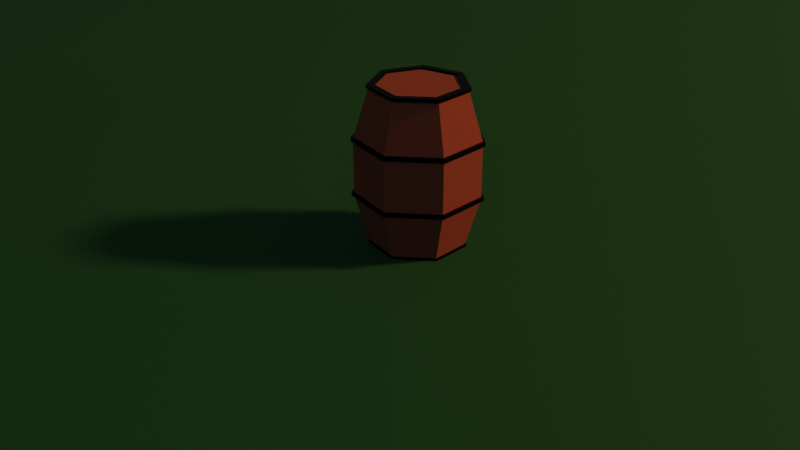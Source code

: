 # Source: Beczka.blend  (saved by Blender 2.80.75; exported with 4.5.12 LTS)
import bpy
from mathutils import Matrix  # noqa: F401  (used for matrix-valued properties, if any)

bpy.ops.wm.read_factory_settings(use_empty=True)
scene = bpy.context.scene
scene.name = 'Scene'

# ---- collections
col_beczka = bpy.data.collections.new('Beczka'); scene.collection.children.link(col_beczka)
col_render = bpy.data.collections.new('Render'); scene.collection.children.link(col_render)
col_proporcje = bpy.data.collections.new('Proporcje'); scene.collection.children.link(col_proporcje)

# ---- materials (node trees are filled in below, after node groups)
mat_drewno2 = bpy.data.materials.new('Drewno2')
mat_metal = bpy.data.materials.new('Metal')
mat_trawa = bpy.data.materials.new('Trawa')
mat_trawa.alpha_threshold = 0.0
mat_trawa.line_color = (0.0, 0.0, 0.0, 1.0)
mat_ziemia = bpy.data.materials.new('Ziemia')
mat_kamie = bpy.data.materials.new('Kamień')
mat_ig_y = bpy.data.materials.new('Igły')
mat_pie = bpy.data.materials.new('Pień')

# ---- material node trees
mat_drewno2.use_nodes = True; mat_drewno2.node_tree.nodes.clear()
_N = mat_drewno2.node_tree.nodes; _L = mat_drewno2.node_tree.links
n0 = _N.new('ShaderNodeOutputMaterial'); n0.name = 'Material Output'; n0.location = (300, 300)
n1 = _N.new('ShaderNodeBsdfPrincipled'); n1.name = 'Principled BSDF'; n1.location = (10, 300)
n1.distribution = 'GGX'
n1.subsurface_method = 'BURLEY'
n1.inputs[0].default_value = (0.2266, 0.05308, 0.02097, 1.0)
n1.inputs[2].default_value = 1.0
n1.inputs[3].default_value = 1.45
n1.inputs[27].default_value = (0.0, 0.0, 0.0, 1.0)
n1.inputs[28].default_value = 1.0
_L.new(n1.outputs[0], n0.inputs[0])
n0.is_active_output = True
mat_metal.use_nodes = True; mat_metal.node_tree.nodes.clear()
_N = mat_metal.node_tree.nodes; _L = mat_metal.node_tree.links
n0 = _N.new('ShaderNodeOutputMaterial'); n0.name = 'Material Output'; n0.location = (300, 300)
n1 = _N.new('ShaderNodeBsdfPrincipled'); n1.name = 'Principled BSDF'; n1.location = (10, 300)
n1.distribution = 'GGX'
n1.subsurface_method = 'BURLEY'
n1.inputs[0].default_value = (0.003642, 0.003642, 0.003642, 1.0)
n1.inputs[1].default_value = 1.0
n1.inputs[3].default_value = 1.45
n1.inputs[13].default_value = 0.1
n1.inputs[27].default_value = (0.0, 0.0, 0.0, 1.0)
n1.inputs[28].default_value = 1.0
_L.new(n1.outputs[0], n0.inputs[0])
n0.is_active_output = True
mat_trawa.use_nodes = True; mat_trawa.node_tree.nodes.clear()
_N = mat_trawa.node_tree.nodes; _L = mat_trawa.node_tree.links
n0 = _N.new('ShaderNodeOutputMaterial'); n0.name = 'Material Output'; n0.location = (471, 300)
n1 = _N.new('ShaderNodeBsdfPrincipled'); n1.name = 'Principled BSDF'; n1.location = (181, 300)
n1.distribution = 'GGX'
n1.subsurface_method = 'BURLEY'
n1.inputs[2].default_value = 0.8045
n1.inputs[3].default_value = 1.45
n1.inputs[27].default_value = (0.0, 0.0, 0.0, 1.0)
n1.inputs[28].default_value = 1.0
n2 = _N.new('ShaderNodeRGB'); n2.name = 'RGB'; n2.location = (-446, 320)
n2.outputs[0].default_value = (0.0, 0.08893, 0.00984, 1.0)
n3 = _N.new('ShaderNodeRGB'); n3.name = 'RGB.002'; n3.location = (-800, 135)
n3.outputs[0].default_value = (0.0, 0.02198, 0.003726, 1.0)
n4 = _N.new('ShaderNodeRGBToBW'); n4.name = 'RGB to BW'; n4.location = (-400, 82)
n5 = _N.new('ShaderNodeBrightContrast'); n5.name = 'Bright/Contrast'; n5.location = (-108, 25)
n5.inputs[1].default_value = 0.4
n6 = _N.new('ShaderNodeTexNoise'); n6.name = 'Noise Texture'; n6.location = (-571, -19)
n6.inputs[2].default_value = -0.1
n6.inputs[3].default_value = 16.0
n6.inputs[8].default_value = 13.4
n7 = _N.new('ShaderNodeMix'); n7.name = 'Mix'; n7.location = (-140, 260)
n7.data_type = 'RGBA'
n7.inputs[0].default_value = 0.1833
_L.new(n1.outputs[0], n0.inputs[0])
_L.new(n2.outputs[0], n7.inputs[6])
_L.new(n7.outputs[2], n1.inputs[0])
_L.new(n6.outputs[1], n4.inputs[0])
_L.new(n3.outputs[0], n7.inputs[7])
_L.new(n6.outputs[0], n5.inputs[0])
n0.is_active_output = True
mat_ziemia.use_nodes = True; mat_ziemia.node_tree.nodes.clear()
_N = mat_ziemia.node_tree.nodes; _L = mat_ziemia.node_tree.links
n0 = _N.new('ShaderNodeOutputMaterial'); n0.name = 'Material Output'; n0.location = (300, 300)
n1 = _N.new('ShaderNodeBsdfPrincipled'); n1.name = 'Principled BSDF'; n1.location = (10, 300)
n1.distribution = 'GGX'
n1.subsurface_method = 'BURLEY'
n1.inputs[2].default_value = 1.0
n1.inputs[3].default_value = 1.45
n1.inputs[27].default_value = (0.0, 0.0, 0.0, 1.0)
n1.inputs[28].default_value = 1.0
n2 = _N.new('ShaderNodeRGB'); n2.name = 'RGB.001'; n2.location = (-612, 307)
n2.outputs[0].default_value = (0.08892, 0.02106, 0.0, 1.0)
n3 = _N.new('ShaderNodeRGB'); n3.name = 'RGB.002'; n3.location = (-609, 114)
n3.outputs[0].default_value = (0.02194, 0.01041, 0.0, 1.0)
n4 = _N.new('ShaderNodeMix'); n4.name = 'Mix.001'; n4.location = (-262, 251)
n4.data_type = 'RGBA'
n4.inputs[0].default_value = 0.1833
_L.new(n1.outputs[0], n0.inputs[0])
_L.new(n2.outputs[0], n4.inputs[6])
_L.new(n3.outputs[0], n4.inputs[7])
_L.new(n4.outputs[2], n1.inputs[0])
n0.is_active_output = True
mat_kamie.use_nodes = True; mat_kamie.node_tree.nodes.clear()
_N = mat_kamie.node_tree.nodes; _L = mat_kamie.node_tree.links
n0 = _N.new('ShaderNodeOutputMaterial'); n0.name = 'Material Output'; n0.location = (300, 300)
n1 = _N.new('ShaderNodeBsdfPrincipled'); n1.name = 'Principled BSDF'; n1.location = (10, 300)
n1.distribution = 'GGX'
n1.subsurface_method = 'BURLEY'
n1.inputs[0].default_value = (0.08571, 0.08571, 0.08571, 1.0)
n1.inputs[2].default_value = 0.9482
n1.inputs[3].default_value = 1.45
n1.inputs[8].default_value = 1.0
n1.inputs[10].default_value = 0.01
n1.inputs[13].default_value = 0.4864
n1.inputs[14].default_value = (0.9909, 0.9909, 0.9909, 1.0)
n1.inputs[27].default_value = (0.0, 0.0, 0.0, 1.0)
n1.inputs[28].default_value = 1.0
_L.new(n1.outputs[0], n0.inputs[0])
n0.is_active_output = True
mat_ig_y.use_nodes = True; mat_ig_y.node_tree.nodes.clear()
_N = mat_ig_y.node_tree.nodes; _L = mat_ig_y.node_tree.links
n0 = _N.new('ShaderNodeOutputMaterial'); n0.name = 'Material Output'; n0.location = (300, 300)
n1 = _N.new('ShaderNodeBsdfPrincipled'); n1.name = 'Principled BSDF'; n1.location = (10, 300)
n1.distribution = 'GGX'
n1.subsurface_method = 'BURLEY'
n1.inputs[0].default_value = (0.01006, 0.1107, 0.005295, 1.0)
n1.inputs[2].default_value = 0.8304
n1.inputs[3].default_value = 1.45
n1.inputs[27].default_value = (0.0, 0.0, 0.0, 1.0)
n1.inputs[28].default_value = 1.0
_L.new(n1.outputs[0], n0.inputs[0])
n0.is_active_output = True
mat_pie.use_nodes = True; mat_pie.node_tree.nodes.clear()
_N = mat_pie.node_tree.nodes; _L = mat_pie.node_tree.links
n0 = _N.new('ShaderNodeOutputMaterial'); n0.name = 'Material Output'; n0.location = (300, 300)
n1 = _N.new('ShaderNodeBsdfPrincipled'); n1.name = 'Principled BSDF'; n1.location = (10, 300)
n1.distribution = 'GGX'
n1.subsurface_method = 'BURLEY'
n1.inputs[0].default_value = (0.03741, 0.0063, 0.001577, 1.0)
n1.inputs[2].default_value = 1.0
n1.inputs[3].default_value = 1.45
n1.inputs[27].default_value = (0.0, 0.0, 0.0, 1.0)
n1.inputs[28].default_value = 1.0
_L.new(n1.outputs[0], n0.inputs[0])
n0.is_active_output = True

# ---- world
world_world = bpy.data.worlds.new('World'); scene.world = world_world
world_world.use_nodes = True; world_world.node_tree.nodes.clear()
_N = world_world.node_tree.nodes; _L = world_world.node_tree.links
n0 = _N.new('ShaderNodeOutputWorld'); n0.name = 'World Output'; n0.location = (300, 300)
n1 = _N.new('ShaderNodeBackground'); n1.name = 'Background'; n1.location = (10, 300)
n1.inputs[0].default_value = (0.05088, 0.05088, 0.05088, 1.0)
_L.new(n1.outputs[0], n0.inputs[0])
n0.is_active_output = True
world_world.color = (0.05088, 0.05088, 0.05088)
world_world.use_sun_shadow = False
world_world.sun_shadow_jitter_overblur = 0.0

# ---- cameras
cam_camera = bpy.data.cameras.new('Camera')

# ---- lights
light_area = bpy.data.lights.new('Area', 'AREA')
light_area.color = (1.0, 0.4612, 0.2524)
light_area.transmission_factor = 0.0
light_area.energy = 785.4
light_area.shadow_soft_size = 1.0
light_area.shadow_maximum_resolution = 0.006
light_area.use_absolute_resolution = True
light_area.size = 1.0
light_area.size_y = 1.0
light_area_001 = bpy.data.lights.new('Area.001', 'AREA')
light_area_001.color = (0.3149, 0.5544, 1.0)
light_area_001.transmission_factor = 0.0
light_area_001.energy = 78.54
light_area_001.shadow_soft_size = 5.0
light_area_001.shadow_maximum_resolution = 0.006
light_area_001.use_absolute_resolution = True
light_area_001.shape = 'RECTANGLE'
light_area_001.size = 5.0
light_area_001.size_y = 5.0

# ---- meshes
me_cylinder = bpy.data.meshes.new('Cylinder')
me_cylinder.from_pydata([(0.0, 0.08413, 0.003978), (0.0, 0.08413, 0.2806), (0.06578, 0.05246, 0.003978), (0.06578, 0.05246, 0.2806), (0.08202, -0.01872, 0.003978), (0.08202, -0.01872, 0.2806), (0.0365, -0.0758, 0.003978), (0.0365, -0.0758, 0.2806), (-0.0365, -0.0758, 0.003978), (-0.0365, -0.0758, 0.2806), (-0.08202, -0.01872, 0.003978), (-0.08202, -0.01872, 0.2806), (-0.06578, 0.05246, 0.003978), (-0.06578, 0.05246, 0.2806), (4.03e-10, 0.1094, 0.09013), (4.23e-10, 0.11, 0.09727), (4.23e-10, 0.11, 0.188), (4.03e-10, 0.1094, 0.1967), (0.08551, 0.06819, 0.1967), (0.08601, 0.06859, 0.188), (0.08601, 0.06859, 0.09727), (0.08551, 0.06819, 0.09013), (0.1066, -0.02434, 0.1967), (0.1072, -0.02448, 0.188), (0.1072, -0.02448, 0.09727), (0.1066, -0.02434, 0.09013), (0.04746, -0.09854, 0.1967), (0.04773, -0.09911, 0.188), (0.04773, -0.09911, 0.09727), (0.04746, -0.09854, 0.09013), (-0.04746, -0.09854, 0.1967), (-0.04773, -0.09911, 0.188), (-0.04773, -0.09911, 0.09727), (-0.04746, -0.09854, 0.09013), (-0.1066, -0.02434, 0.1967), (-0.1072, -0.02448, 0.188), (-0.1072, -0.02448, 0.09727), (-0.1066, -0.02434, 0.09013), (-0.08551, 0.06819, 0.1967), (-0.08601, 0.06859, 0.188), (-0.08601, 0.06859, 0.09727), (-0.08551, 0.06819, 0.09013), (6.647e-10, 0.1142, 0.09013), (6.647e-10, 0.1142, 0.09787), (6.647e-10, 0.1142, 0.189), (6.647e-10, 0.1142, 0.1967), (0.08925, 0.07117, 0.1967), (0.08925, 0.07117, 0.189), (0.08925, 0.07117, 0.09787), (0.08925, 0.07117, 0.09013), (0.1113, -0.0254, 0.1967), (0.1113, -0.0254, 0.189), (0.1113, -0.0254, 0.09787), (0.1113, -0.0254, 0.09013), (0.04953, -0.1029, 0.1967), (0.04953, -0.1029, 0.189), (0.04953, -0.1029, 0.09787), (0.04953, -0.1029, 0.09013), (-0.04953, -0.1029, 0.1967), (-0.04953, -0.1029, 0.189), (-0.04953, -0.1029, 0.09787), (-0.04953, -0.1029, 0.09013), (-0.1113, -0.0254, 0.1967), (-0.1113, -0.0254, 0.189), (-0.1113, -0.0254, 0.09787), (-0.1113, -0.0254, 0.09013), (-0.08925, 0.07117, 0.1967), (-0.08925, 0.07117, 0.189), (-0.08925, 0.07117, 0.09787), (-0.08925, 0.07117, 0.09013), (0.05835, 0.04653, 0.2867), (1.572e-10, 0.07463, 0.2867), (0.07276, -0.01661, 0.2867), (0.03238, -0.06724, 0.2867), (-0.03238, -0.06724, 0.2867), (-0.07276, -0.01661, 0.2867), (-0.05835, 0.04653, 0.2867), (0.05835, 0.04653, 0.2835), (1.572e-10, 0.07463, 0.2835), (0.07276, -0.01661, 0.2835), (0.03238, -0.06724, 0.2835), (-0.03238, -0.06724, 0.2835), (-0.07276, -0.01661, 0.2835), (-0.05835, 0.04653, 0.2835), (0.06856, 0.05467, 0.2806), (0.0, 0.08769, 0.2806), (0.08549, -0.01951, 0.2806), (0.03805, -0.07901, 0.2806), (-0.03805, -0.07901, 0.2806), (-0.08549, -0.01951, 0.2806), (-0.06856, 0.05467, 0.2806), (0.06856, 0.05467, 0.2867), (-4.868e-17, 0.08769, 0.2867), (0.08549, -0.01951, 0.2867), (0.03805, -0.07901, 0.2867), (-0.03805, -0.07901, 0.2867), (-0.08549, -0.01951, 0.2867), (-0.06856, 0.05467, 0.2867), (6.427e-10, 0.07967, 4.353e-06), (0.06229, 0.04967, 4.348e-06), (0.07767, -0.01773, 4.336e-06), (0.03457, -0.07178, 4.327e-06), (-0.03457, -0.07178, 4.327e-06), (-0.07767, -0.01773, 4.336e-06), (-0.06229, 0.04967, 4.348e-06), (3.719e-10, 0.07967, 0.003102), (0.06229, 0.04967, 0.003102), (0.07767, -0.01773, 0.003102), (0.03457, -0.07178, 0.003102), (-0.03457, -0.07178, 0.003102), (-0.07767, -0.01773, 0.003102), (-0.06229, 0.04967, 0.003102), (0.0, 0.08682, 0.003978), (0.06788, 0.05413, 0.003978), (0.08465, -0.01932, 0.003978), (0.03767, -0.07823, 0.003978), (-0.03767, -0.07823, 0.003978), (-0.08465, -0.01932, 0.003978), (-0.06788, 0.05413, 0.003978), (3.474e-10, 0.08682, 4.369e-06), (0.06788, 0.05413, 4.339e-06), (0.08465, -0.01932, 4.339e-06), (0.03767, -0.07823, 4.339e-06), (-0.03767, -0.07823, 4.339e-06), (-0.08465, -0.01932, 4.339e-06), (-0.06788, 0.05413, 4.339e-06)], [], [(17, 1, 3, 18), (18, 3, 5, 22), (22, 5, 7, 26), (26, 7, 9, 30), (30, 9, 11, 34), (7, 5, 86, 87), (34, 11, 13, 38), (38, 13, 1, 17), (12, 0, 112, 118), (12, 41, 14, 0), (36, 40, 68, 64), (40, 39, 16, 15), (27, 23, 51, 55), (10, 37, 41, 12), (41, 37, 65, 69), (36, 35, 39, 40), (24, 28, 56, 52), (8, 33, 37, 10), (38, 17, 45, 66), (32, 31, 35, 36), (29, 25, 53, 57), (6, 29, 33, 8), (16, 39, 67, 44), (28, 27, 31, 32), (26, 30, 58, 54), (4, 25, 29, 6), (40, 15, 43, 68), (24, 23, 27, 28), (31, 27, 55, 59), (2, 21, 25, 4), (17, 18, 46, 45), (20, 19, 23, 24), (14, 41, 69, 42), (0, 14, 21, 2), (28, 32, 60, 56), (15, 16, 19, 20), (19, 16, 44, 47), (69, 68, 43, 42), (67, 66, 45, 44), (65, 64, 68, 69), (63, 62, 66, 67), (61, 60, 64, 65), (59, 58, 62, 63), (57, 56, 60, 61), (55, 54, 58, 59), (53, 52, 56, 57), (51, 50, 54, 55), (49, 48, 52, 53), (47, 46, 50, 51), (42, 43, 48, 49), (44, 45, 46, 47), (22, 26, 54, 50), (39, 35, 63, 67), (25, 21, 49, 53), (34, 38, 66, 62), (20, 24, 52, 48), (37, 33, 61, 65), (23, 19, 47, 51), (32, 36, 64, 60), (18, 22, 50, 46), (35, 31, 59, 63), (21, 14, 42, 49), (30, 34, 62, 58), (15, 20, 48, 43), (33, 29, 57, 61), (76, 75, 82, 83), (72, 93, 91, 70), (11, 9, 88, 89), (1, 13, 90, 85), (5, 3, 84, 86), (76, 71, 92, 97), (73, 94, 93, 72), (74, 95, 94, 73), (96, 95, 74, 75), (75, 76, 97, 96), (77, 78, 83, 82, 81, 80, 79), (74, 73, 80, 81), (72, 70, 77, 79), (71, 76, 83, 78), (75, 74, 81, 82), (73, 72, 79, 80), (70, 71, 78, 77), (87, 86, 93, 94), (90, 89, 96, 97), (88, 87, 94, 95), (85, 90, 97, 92), (86, 84, 91, 93), (89, 88, 95, 96), (84, 85, 92, 91), (3, 1, 85, 84), (13, 11, 89, 90), (9, 7, 87, 88), (71, 70, 91, 92), (104, 98, 105, 111), (2, 4, 114, 113), (6, 8, 116, 115), (10, 12, 118, 117), (99, 120, 121, 100), (100, 121, 122, 101), (101, 122, 123, 102), (102, 123, 124, 103), (103, 124, 125, 104), (104, 125, 119, 98), (105, 106, 107, 108, 109, 110, 111), (102, 103, 110, 109), (100, 101, 108, 107), (98, 99, 106, 105), (103, 104, 111, 110), (101, 102, 109, 108), (99, 100, 107, 106), (116, 117, 124, 123), (112, 113, 120, 119), (114, 115, 122, 121), (117, 118, 125, 124), (115, 116, 123, 122), (118, 112, 119, 125), (113, 114, 121, 120), (8, 10, 117, 116), (4, 6, 115, 114), (0, 2, 113, 112), (98, 119, 120, 99)])
me_cylinder.polygons.foreach_set('material_index', [0, 0, 0, 0, 0, 1, 0, 0, 1, 0, 1, 0, 1, 0, 1, 0, 1, 0, 1, 0, 1, 0, 1, 0, 1, 0, 1, 0, 1, 0, 1, 0, 1, 0, 1, 0, 1, 1, 1, 1, 1, 1, 1, 1, 1, 1, 1, 1, 1, 1, 1, 1, 1, 1, 1, 1, 1, 1, 1, 1, 1, 1, 1, 1, 1, 1, 1, 1, 1, 1, 1, 1, 1, 1, 1, 0, 1, 1, 1, 1, 1, 1, 1, 1, 1, 1, 1, 1, 1, 1, 1, 1, 1, 1, 1, 1, 1, 1, 1, 1, 1, 1, 1, 0, 1, 1, 1, 1, 1, 1, 1, 1, 1, 1, 1, 1, 1, 1, 1, 1, 1])
_uv = me_cylinder.uv_layers.new(name='UVMap')
_uv.uv.foreach_set('vector', [1.0, 0.9, 1.0, 1.0, 0.8571, 1.0, 0.8571, 0.9, 0.8571, 0.9, 0.8571, 1.0, 0.7143, 1.0, 0.7143, 0.9, 0.7143, 0.9, 0.7143, 1.0, 0.5714, 1.0, 0.5714, 0.9, 0.5714, 0.9, 0.5714, 1.0, 0.4286, 1.0, 0.4286, 0.9, 0.4286, 0.9, 0.4286, 1.0, 0.2857, 1.0, 0.2857, 0.9, 0.5714, 1.0, 0.7143, 1.0, 0.7143, 1.0, 0.5714, 1.0, 0.2857, 0.9, 0.2857, 1.0, 0.1429, 1.0, 0.1429, 0.9, 0.1429, 0.9, 0.1429, 1.0, 2.98e-08, 1.0, 2.98e-08, 0.9, 0.1429, 0.5, 2.98e-08, 0.5, 2.98e-08, 0.5, 0.1429, 0.5, 0.1429, 0.5, 0.1429, 0.6, 2.98e-08, 0.6, 2.98e-08, 0.5, 0.2857, 0.7, 0.1429, 0.7, 0.1429, 0.7, 0.2857, 0.7, 0.1429, 0.7, 0.1429, 0.8, 2.98e-08, 0.8, 2.98e-08, 0.7, 0.5714, 0.8, 0.7143, 0.8, 0.7143, 0.8, 0.5714, 0.8, 0.2857, 0.5, 0.2857, 0.6, 0.1429, 0.6, 0.1429, 0.5, 0.1429, 0.6, 0.2857, 0.6, 0.2857, 0.6, 0.1429, 0.6, 0.2857, 0.7, 0.2857, 0.8, 0.1429, 0.8, 0.1429, 0.7, 0.7143, 0.7, 0.5714, 0.7, 0.5714, 0.7, 0.7143, 0.7, 0.4286, 0.5, 0.4286, 0.6, 0.2857, 0.6, 0.2857, 0.5, 0.1429, 0.9, 2.98e-08, 0.9, 2.98e-08, 0.9, 0.1429, 0.9, 0.4286, 0.7, 0.4286, 0.8, 0.2857, 0.8, 0.2857, 0.7, 0.5714, 0.6, 0.7143, 0.6, 0.7143, 0.6, 0.5714, 0.6, 0.5714, 0.5, 0.5714, 0.6, 0.4286, 0.6, 0.4286, 0.5, 2.98e-08, 0.8, 0.1429, 0.8, 0.1429, 0.8, 2.98e-08, 0.8, 0.5714, 0.7, 0.5714, 0.8, 0.4286, 0.8, 0.4286, 0.7, 0.5714, 0.9, 0.4286, 0.9, 0.4286, 0.9, 0.5714, 0.9, 0.7143, 0.5, 0.7143, 0.6, 0.5714, 0.6, 0.5714, 0.5, 0.1429, 0.7, 2.98e-08, 0.7, 2.98e-08, 0.7, 0.1429, 0.7, 0.7143, 0.7, 0.7143, 0.8, 0.5714, 0.8, 0.5714, 0.7, 0.4286, 0.8, 0.5714, 0.8, 0.5714, 0.8, 0.4286, 0.8, 0.8571, 0.5, 0.8571, 0.6, 0.7143, 0.6, 0.7143, 0.5, 1.0, 0.9, 0.8571, 0.9, 0.8571, 0.9, 1.0, 0.9, 0.8571, 0.7, 0.8571, 0.8, 0.7143, 0.8, 0.7143, 0.7, 2.98e-08, 0.6, 0.1429, 0.6, 0.1429, 0.6, 2.98e-08, 0.6, 1.0, 0.5, 1.0, 0.6, 0.8571, 0.6, 0.8571, 0.5, 0.5714, 0.7, 0.4286, 0.7, 0.4286, 0.7, 0.5714, 0.7, 1.0, 0.7, 1.0, 0.8, 0.8571, 0.8, 0.8571, 0.7, 0.8571, 0.8, 1.0, 0.8, 1.0, 0.8, 0.8571, 0.8, 0.1429, 0.6, 0.1429, 0.7, 2.98e-08, 0.7, 2.98e-08, 0.6, 0.1429, 0.8, 0.1429, 0.9, 2.98e-08, 0.9, 2.98e-08, 0.8, 0.2857, 0.6, 0.2857, 0.7, 0.1429, 0.7, 0.1429, 0.6, 0.2857, 0.8, 0.2857, 0.9, 0.1429, 0.9, 0.1429, 0.8, 0.4286, 0.6, 0.4286, 0.7, 0.2857, 0.7, 0.2857, 0.6, 0.4286, 0.8, 0.4286, 0.9, 0.2857, 0.9, 0.2857, 0.8, 0.5714, 0.6, 0.5714, 0.7, 0.4286, 0.7, 0.4286, 0.6, 0.5714, 0.8, 0.5714, 0.9, 0.4286, 0.9, 0.4286, 0.8, 0.7143, 0.6, 0.7143, 0.7, 0.5714, 0.7, 0.5714, 0.6, 0.7143, 0.8, 0.7143, 0.9, 0.5714, 0.9, 0.5714, 0.8, 0.8571, 0.6, 0.8571, 0.7, 0.7143, 0.7, 0.7143, 0.6, 0.8571, 0.8, 0.8571, 0.9, 0.7143, 0.9, 0.7143, 0.8, 1.0, 0.6, 1.0, 0.7, 0.8571, 0.7, 0.8571, 0.6, 1.0, 0.8, 1.0, 0.9, 0.8571, 0.9, 0.8571, 0.8, 0.7143, 0.9, 0.5714, 0.9, 0.5714, 0.9, 0.7143, 0.9, 0.1429, 0.8, 0.2857, 0.8, 0.2857, 0.8, 0.1429, 0.8, 0.7143, 0.6, 0.8571, 0.6, 0.8571, 0.6, 0.7143, 0.6, 0.2857, 0.9, 0.1429, 0.9, 0.1429, 0.9, 0.2857, 0.9, 0.8571, 0.7, 0.7143, 0.7, 0.7143, 0.7, 0.8571, 0.7, 0.2857, 0.6, 0.4286, 0.6, 0.4286, 0.6, 0.2857, 0.6, 0.7143, 0.8, 0.8571, 0.8, 0.8571, 0.8, 0.7143, 0.8, 0.4286, 0.7, 0.2857, 0.7, 0.2857, 0.7, 0.4286, 0.7, 0.8571, 0.9, 0.7143, 0.9, 0.7143, 0.9, 0.8571, 0.9, 0.2857, 0.8, 0.4286, 0.8, 0.4286, 0.8, 0.2857, 0.8, 0.8571, 0.6, 1.0, 0.6, 1.0, 0.6, 0.8571, 0.6, 0.4286, 0.9, 0.2857, 0.9, 0.2857, 0.9, 0.4286, 0.9, 1.0, 0.7, 0.8571, 0.7, 0.8571, 0.7, 1.0, 0.7, 0.4286, 0.6, 0.5714, 0.6, 0.5714, 0.6, 0.4286, 0.6, 0.08356, 0.3827, 0.04245, 0.2026, 0.04245, 0.2026, 0.08356, 0.3827, 0.4575, 0.2026, 0.484, 0.1966, 0.4376, 0.3996, 0.4164, 0.3827, 0.2857, 1.0, 0.4286, 1.0, 0.4286, 1.0, 0.2857, 1.0, 2.98e-08, 1.0, 0.1429, 1.0, 0.1429, 1.0, 2.98e-08, 1.0, 0.7143, 1.0, 0.8571, 1.0, 0.8571, 1.0, 0.7143, 1.0, 0.08356, 0.3827, 0.25, 0.4629, 0.25, 0.49, 0.06236, 0.3996, 0.3424, 0.0582, 0.3541, 0.03377, 0.484, 0.1966, 0.4575, 0.2026, 0.1576, 0.0582, 0.1459, 0.03377, 0.3541, 0.03377, 0.3424, 0.0582, 0.01602, 0.1966, 0.1459, 0.03377, 0.1576, 0.0582, 0.04245, 0.2026, 0.04245, 0.2026, 0.08356, 0.3827, 0.06236, 0.3996, 0.01602, 0.1966, 0.4164, 0.3827, 0.25, 0.4629, 0.08356, 0.3827, 0.04245, 0.2026, 0.1576, 0.0582, 0.3424, 0.0582, 0.4575, 0.2026, 0.1576, 0.0582, 0.3424, 0.0582, 0.3424, 0.0582, 0.1576, 0.0582, 0.4575, 0.2026, 0.4164, 0.3827, 0.4164, 0.3827, 0.4575, 0.2026, 0.25, 0.4629, 0.08356, 0.3827, 0.08356, 0.3827, 0.25, 0.4629, 0.04245, 0.2026, 0.1576, 0.0582, 0.1576, 0.0582, 0.04245, 0.2026, 0.3424, 0.0582, 0.4575, 0.2026, 0.4575, 0.2026, 0.3424, 0.0582, 0.4164, 0.3827, 0.25, 0.4629, 0.25, 0.4629, 0.4164, 0.3827, 0.5714, 1.0, 0.7143, 1.0, 0.7143, 1.0, 0.5714, 1.0, 0.1429, 1.0, 0.2857, 1.0, 0.2857, 1.0, 0.1429, 1.0, 0.4286, 1.0, 0.5714, 1.0, 0.5714, 1.0, 0.4286, 1.0, 2.98e-08, 1.0, 0.1429, 1.0, 0.1429, 1.0, 2.98e-08, 1.0, 0.7143, 1.0, 0.8571, 1.0, 0.8571, 1.0, 0.7143, 1.0, 0.2857, 1.0, 0.4286, 1.0, 0.4286, 1.0, 0.2857, 1.0, 0.8571, 1.0, 1.0, 1.0, 1.0, 1.0, 0.8571, 1.0, 0.8571, 1.0, 1.0, 1.0, 1.0, 1.0, 0.8571, 1.0, 0.1429, 1.0, 0.2857, 1.0, 0.2857, 1.0, 0.1429, 1.0, 0.4286, 1.0, 0.5714, 1.0, 0.5714, 1.0, 0.4286, 1.0, 0.25, 0.4629, 0.4164, 0.3827, 0.4376, 0.3996, 0.25, 0.49, 0.5723, 0.3917, 0.75, 0.4773, 0.75, 0.4773, 0.5723, 0.3917, 0.8571, 0.5, 0.7143, 0.5, 0.7143, 0.5, 0.8571, 0.5, 0.5714, 0.5, 0.4286, 0.5, 0.4286, 0.5, 0.5714, 0.5, 0.2857, 0.5, 0.1429, 0.5, 0.1429, 0.5, 0.2857, 0.5, 0.9277, 0.3917, 0.9376, 0.3996, 0.984, 0.1966, 0.9716, 0.1994, 0.9716, 0.1994, 0.984, 0.1966, 0.8541, 0.03377, 0.8486, 0.04524, 0.8486, 0.04524, 0.8541, 0.03377, 0.6459, 0.03377, 0.6514, 0.04524, 0.6514, 0.04524, 0.6459, 0.03377, 0.516, 0.1966, 0.5284, 0.1994, 0.5284, 0.1994, 0.516, 0.1966, 0.5624, 0.3996, 0.5723, 0.3917, 0.5723, 0.3917, 0.5624, 0.3996, 0.75, 0.49, 0.75, 0.4773, 0.75, 0.4773, 0.9277, 0.3917, 0.9716, 0.1994, 0.8486, 0.04524, 0.6514, 0.04524, 0.5284, 0.1994, 0.5723, 0.3917, 0.6514, 0.04524, 0.5284, 0.1994, 0.5284, 0.1994, 0.6514, 0.04524, 0.9716, 0.1994, 0.8486, 0.04524, 0.8486, 0.04524, 0.9716, 0.1994, 0.75, 0.4773, 0.9277, 0.3917, 0.9277, 0.3917, 0.75, 0.4773, 0.5284, 0.1994, 0.5723, 0.3917, 0.5723, 0.3917, 0.5284, 0.1994, 0.8486, 0.04524, 0.6514, 0.04524, 0.6514, 0.04524, 0.8486, 0.04524, 0.9277, 0.3917, 0.9716, 0.1994, 0.9716, 0.1994, 0.9277, 0.3917, 0.4286, 0.5, 0.2857, 0.5, 0.2857, 0.5, 0.4286, 0.5, 1.0, 0.5, 0.8571, 0.5, 0.8571, 0.5, 1.0, 0.5, 0.7143, 0.5, 0.5714, 0.5, 0.5714, 0.5, 0.7143, 0.5, 0.2857, 0.5, 0.1429, 0.5, 0.1429, 0.5, 0.2857, 0.5, 0.5714, 0.5, 0.4286, 0.5, 0.4286, 0.5, 0.5714, 0.5, 0.1429, 0.5, 2.98e-08, 0.5, 2.98e-08, 0.5, 0.1429, 0.5, 0.8571, 0.5, 0.7143, 0.5, 0.7143, 0.5, 0.8571, 0.5, 0.4286, 0.5, 0.2857, 0.5, 0.2857, 0.5, 0.4286, 0.5, 0.7143, 0.5, 0.5714, 0.5, 0.5714, 0.5, 0.7143, 0.5, 1.0, 0.5, 0.8571, 0.5, 0.8571, 0.5, 1.0, 0.5, 0.75, 0.4773, 0.75, 0.49, 0.9376, 0.3996, 0.9277, 0.3917])
me_cylinder.materials.append(mat_drewno2)
me_cylinder.materials.append(mat_metal)
me_cylinder.use_remesh_preserve_volume = False
me_cylinder.use_remesh_preserve_attributes = False
me_cylinder.use_mirror_vertex_groups = False
me_cylinder.update()
me_cube = bpy.data.meshes.new('Cube')
me_cube.from_pydata([(2.0, 2.0, 0.0), (2.0, 2.0, -8.0), (2.0, -2.0, 0.0), (2.0, -2.0, -8.0), (-2.0, 2.0, 0.0), (-2.0, 2.0, -8.0), (-2.0, -2.0, 0.0), (-2.0, -2.0, -8.0), (2.0, 2.0, -0.246), (2.0, 2.0, -1.087), (-2.0, -2.0, -1.087), (-2.0, -2.0, -0.246), (2.0, -2.0, -0.246), (2.0, -2.0, -1.087), (-2.0, 2.0, -0.246), (-2.0, 2.0, -1.087)], [], [(0, 4, 6, 2), (12, 2, 6, 11), (11, 6, 4, 14), (5, 1, 3, 7), (8, 0, 2, 12), (14, 4, 0, 8), (5, 15, 9, 1), (15, 14, 8, 9), (1, 9, 13, 3), (9, 8, 12, 13), (7, 10, 15, 5), (10, 11, 14, 15), (3, 13, 10, 7), (13, 12, 11, 10)])
me_cube.polygons.foreach_set('material_index', [0, 0, 0, 2, 0, 0, 2, 1, 2, 1, 2, 1, 2, 1])
_uv = me_cube.uv_layers.new(name='UVMap')
_uv.uv.foreach_set('vector', [0.375, 0.0, 0.625, 0.0, 0.625, 0.25, 0.375, 0.25, 0.6173, 0.25, 0.625, 0.25, 0.625, 0.5, 0.6173, 0.5, 0.6173, 0.5, 0.625, 0.5, 0.625, 0.75, 0.6173, 0.75, 0.375, 0.75, 0.625, 0.75, 0.625, 1.0, 0.375, 1.0, 0.3673, 0.5, 0.375, 0.5, 0.375, 0.75, 0.3673, 0.75, 0.8673, 0.5, 0.875, 0.5, 0.875, 0.75, 0.8673, 0.75, 0.625, 0.5, 0.841, 0.5, 0.841, 0.75, 0.625, 0.75, 0.841, 0.5, 0.8673, 0.5, 0.8673, 0.75, 0.841, 0.75, 0.125, 0.5, 0.341, 0.5, 0.341, 0.75, 0.125, 0.75, 0.341, 0.5, 0.3673, 0.5, 0.3673, 0.75, 0.341, 0.75, 0.375, 0.5, 0.591, 0.5, 0.591, 0.75, 0.375, 0.75, 0.591, 0.5, 0.6173, 0.5, 0.6173, 0.75, 0.591, 0.75, 0.375, 0.25, 0.591, 0.25, 0.591, 0.5, 0.375, 0.5, 0.591, 0.25, 0.6173, 0.25, 0.6173, 0.5, 0.591, 0.5])
me_cube.materials.append(mat_trawa)
me_cube.materials.append(mat_ziemia)
me_cube.materials.append(mat_kamie)
me_cube.use_remesh_preserve_volume = False
me_cube.use_remesh_preserve_attributes = False
me_cube.use_mirror_vertex_groups = False
me_cube.update()
me_plane_001 = bpy.data.meshes.new('Plane.001')
me_plane_001.from_pydata([(5.496e-08, 1.205, -4.768e-07), (-1.146, 0.3725, -4.768e-07), (-0.7086, -0.9752, -4.768e-07), (0.7086, -0.9752, -4.768e-07), (1.146, 0.3725, -4.768e-07), (5.496e-08, 1.205, 4.781), (-1.146, 0.3725, 4.781), (-0.7086, -0.9752, 4.781), (0.7086, -0.9752, 4.781), (1.146, 0.3725, 4.781), (-1.014e-07, 10.21, 3.403), (-9.708, 3.154, 3.403), (-6.0, -8.258, 3.403), (6.0, -8.258, 3.403), (9.708, 3.154, 3.403), (8.277e-08, 4.028, 12.32), (-3.831, 1.245, 12.32), (-2.367, -3.259, 12.32), (2.367, -3.259, 12.32), (3.831, 1.245, 12.32), (-1.995e-07, 7.954, 7.799), (-7.565, 2.458, 7.799), (-4.675, -6.435, 7.799), (4.675, -6.435, 7.799), (7.565, 2.458, 7.799), (1.856e-07, 1.872, 17.77), (-1.781, 0.5786, 17.77), (-1.101, -1.515, 17.77), (1.101, -1.515, 17.77), (1.781, 0.5786, 17.77), (1.099e-07, 5.997, 12.3), (-5.704, 1.853, 12.3), (-3.525, -4.852, 12.3), (3.525, -4.852, 12.3), (5.704, 1.853, 12.3), (1.463e-08, 0.7989, 20.72), (-0.7598, 0.2469, 20.72), (-0.4696, -0.6463, 20.72), (0.4696, -0.6463, 20.72), (0.7598, 0.2469, 20.72), (3.062e-07, 3.611, 16.86), (-3.435, 1.116, 16.86), (-2.123, -2.922, 16.86), (2.123, -2.922, 16.86), (3.435, 1.116, 16.86), (-5.07e-08, 0.0, 23.55)], [], [(0, 5, 9, 4), (3, 8, 7, 2), (1, 6, 5, 0), (4, 9, 8, 3), (2, 7, 6, 1), (5, 10, 14, 9), (8, 13, 12, 7), (6, 11, 10, 5), (9, 14, 13, 8), (7, 12, 11, 6), (11, 16, 15, 10), (14, 19, 18, 13), (12, 17, 16, 11), (10, 15, 19, 14), (13, 18, 17, 12), (17, 22, 21, 16), (15, 20, 24, 19), (18, 23, 22, 17), (16, 21, 20, 15), (19, 24, 23, 18), (23, 28, 27, 22), (21, 26, 25, 20), (24, 29, 28, 23), (22, 27, 26, 21), (20, 25, 29, 24), (29, 34, 33, 28), (27, 32, 31, 26), (25, 30, 34, 29), (28, 33, 32, 27), (26, 31, 30, 25), (30, 35, 39, 34), (33, 38, 37, 32), (31, 36, 35, 30), (34, 39, 38, 33), (32, 37, 36, 31), (39, 44, 43, 38), (37, 42, 41, 36), (35, 40, 44, 39), (38, 43, 42, 37), (36, 41, 40, 35), (40, 45, 44), (43, 45, 42), (41, 45, 40), (44, 45, 43), (42, 45, 41), (1, 0, 4, 3, 2)])
me_plane_001.polygons.foreach_set('material_index', [1, 1, 1, 1, 1, 0, 0, 0, 0, 0, 0, 0, 0, 0, 0, 0, 0, 0, 0, 0, 0, 0, 0, 0, 0, 0, 0, 0, 0, 0, 0, 0, 0, 0, 0, 0, 0, 0, 0, 0, 0, 0, 0, 0, 0, 1])
_uv = me_plane_001.uv_layers.new(name='UVMap')
_uv.uv.foreach_set('vector', [0.0, 0.0, 0.0, 0.0, 0.0, 0.0, 0.0, 0.0, 0.0, 0.0, 0.0, 0.0, 0.0, 0.0, 0.0, 0.0, 0.0, 0.0, 0.0, 0.0, 0.0, 0.0, 0.0, 0.0, 0.0, 0.0, 0.0, 0.0, 0.0, 0.0, 0.0, 0.0, 0.0, 0.0, 0.0, 0.0, 0.0, 0.0, 0.0, 0.0, 0.0, 0.0, 0.0, 0.0, 0.0, 0.0, 0.0, 0.0, 0.0, 0.0, 0.0, 0.0, 0.0, 0.0, 0.0, 0.0, 0.0, 0.0, 0.0, 0.0, 0.0, 0.0, 0.0, 0.0, 0.0, 0.0, 0.0, 0.0, 0.0, 0.0, 0.0, 0.0, 0.0, 0.0, 0.0, 0.0, 0.0, 0.0, 0.0, 0.0, 0.0, 0.0, 0.0, 0.0, 0.0, 0.0, 0.0, 0.0, 0.0, 0.0, 0.0, 0.0, 0.0, 0.0, 0.0, 0.0, 0.0, 0.0, 0.0, 0.0, 0.0, 0.0, 0.0, 0.0, 0.0, 0.0, 0.0, 0.0, 0.0, 0.0, 0.0, 0.0, 0.0, 0.0, 0.0, 0.0, 0.0, 0.0, 0.0, 0.0, 0.0, 0.0, 0.0, 0.0, 0.0, 0.0, 0.0, 0.0, 0.0, 0.0, 0.0, 0.0, 0.0, 0.0, 0.0, 0.0, 0.0, 0.0, 0.0, 0.0, 0.0, 0.0, 0.0, 0.0, 0.0, 0.0, 0.0, 0.0, 0.0, 0.0, 0.0, 0.0, 0.0, 0.0, 0.0, 0.0, 0.0, 0.0, 0.0, 0.0, 0.0, 0.0, 0.0, 0.0, 0.0, 0.0, 0.0, 0.0, 0.0, 0.0, 0.0, 0.0, 0.0, 0.0, 0.0, 0.0, 0.0, 0.0, 0.0, 0.0, 0.0, 0.0, 0.0, 0.0, 0.0, 0.0, 0.0, 0.0, 0.0, 0.0, 0.0, 0.0, 0.0, 0.0, 0.0, 0.0, 0.0, 0.0, 0.0, 0.0, 0.0, 0.0, 0.0, 0.0, 0.0, 0.0, 0.0, 0.0, 0.0, 0.0, 0.0, 0.0, 0.0, 0.0, 0.0, 0.0, 0.0, 0.0, 0.0, 0.0, 0.0, 0.0, 0.0, 0.0, 0.0, 0.0, 0.0, 0.0, 0.0, 0.0, 0.0, 0.0, 0.0, 0.0, 0.0, 0.0, 0.0, 0.0, 0.0, 0.0, 0.0, 0.0, 0.0, 0.0, 0.0, 0.0, 0.0, 0.0, 0.0, 0.0, 0.0, 0.0, 0.0, 0.0, 0.0, 0.0, 0.0, 0.0, 0.0, 0.0, 0.0, 0.0, 0.0, 0.0, 0.0, 0.0, 0.0, 0.0, 0.0, 0.0, 0.0, 0.0, 0.0, 0.0, 0.0, 0.0, 0.0, 0.0, 0.0, 0.0, 0.0, 0.0, 0.0, 0.0, 0.0, 0.0, 0.0, 0.0, 0.0, 0.0, 0.0, 0.0, 0.0, 0.0, 0.0, 0.0, 0.0, 0.0, 0.0, 0.0, 0.0, 0.0, 0.0, 0.0, 0.0, 0.0, 0.0, 0.0, 0.0, 0.0, 0.0, 0.0, 0.0, 0.0, 0.0, 0.0, 0.0, 0.0, 0.0, 0.0, 0.0, 0.0, 0.0, 0.0, 0.0, 0.0, 0.0, 0.0, 0.0, 0.0, 0.0, 0.0, 0.0, 0.0, 0.0, 0.0, 0.0, 0.0, 0.0, 0.0, 0.0, 0.0, 0.0, 0.0, 0.0, 0.0, 0.0, 0.0, 0.0, 0.0, 0.0, 0.0, 0.0, 0.0, 0.0, 0.0, 0.0, 0.0, 0.0, 0.0])
me_plane_001.materials.append(mat_ig_y)
me_plane_001.materials.append(mat_pie)
me_plane_001.use_remesh_preserve_volume = False
me_plane_001.use_remesh_preserve_attributes = False
me_plane_001.use_mirror_vertex_groups = False
me_plane_001.update()

# ---- objects
ob_beczka = bpy.data.objects.new('Beczka', me_cylinder)
ob_camera = bpy.data.objects.new('Camera', cam_camera)
ob_warm = bpy.data.objects.new('Warm', light_area)
ob_blue = bpy.data.objects.new('Blue', light_area_001)
ob_lakablock = bpy.data.objects.new('LakaBlock', me_cube)
ob_choinka = bpy.data.objects.new('Choinka', me_plane_001)

# ---- transforms, parenting, visibility, modifiers, constraints
ob_beczka.location = (0.0, 0.0, 0.0)
ob_beczka.lineart.crease_threshold = 0.0
ob_camera.location = (-1.255, -1.17, 0.8914)
ob_camera.rotation_euler = (1.104, 2.142e-05, -0.8021)
ob_camera.lineart.crease_threshold = 0.0
ob_warm.location = (6.147, -6.316, 5.328)
ob_warm.rotation_euler = (1.12, 0.2527, 0.653)
ob_warm.lineart.crease_threshold = 0.0
ob_blue.location = (-6.009, -5.133, 5.328)
ob_blue.rotation_euler = (1.036, -0.5072, -0.5629)
ob_blue.lineart.crease_threshold = 0.0
ob_lakablock.location = (0.0, 0.0, 0.0)
ob_lakablock.lock_rotations_4d = False
ob_lakablock.empty_display_type = 'ARROWS'
ob_lakablock.lineart.crease_threshold = 0.0
ob_choinka.location = (1.164, -1.264, 0.0)
ob_choinka.scale = (0.08482, 0.08482, 0.08482)
ob_choinka.hide_viewport = True
ob_choinka.hide_render = True
ob_choinka.lineart.crease_threshold = 0.0

# ---- collection membership
col_beczka.objects.link(ob_beczka)
col_render.objects.link(ob_camera)
col_render.objects.link(ob_warm)
col_render.objects.link(ob_blue)
col_proporcje.objects.link(ob_lakablock)
col_proporcje.objects.link(ob_choinka)

# ---- scene / render settings (as saved in the file)
scene.camera = ob_camera
scene.frame_start = 1; scene.frame_end = 250; scene.frame_set(1)
scene.render.engine = 'CYCLES'
scene.cycles.use_denoising = False
scene.cycles.samples = 128
scene.cycles.sampling_pattern = 'TABULATED_SOBOL'
scene.cycles.use_adaptive_sampling = False
scene.cycles.use_light_tree = False
scene.view_settings.view_transform = 'Filmic'
bpy.context.view_layer.update()
